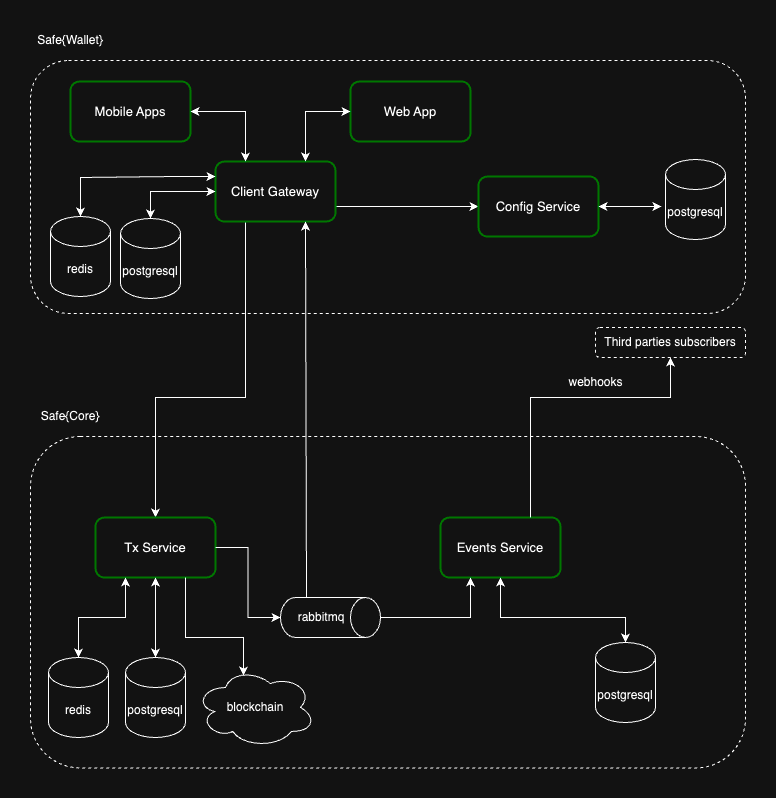

The diagram above was exported from draw.io. Its source (the exported page's mxGraphModel, read from the mxfile embedded in the PNG):
<mxGraphModel dx="2074" dy="1964" grid="1" gridSize="10" guides="1" tooltips="1" connect="1" arrows="1" fold="1" page="1" pageScale="1" pageWidth="827" pageHeight="1169" math="0" shadow="0">
  <root>
    <mxCell id="0" />
    <mxCell id="1" parent="0" />
    <mxCell id="UYvPIkJcF21YVmuvgw1X-8" value="" style="rounded=1;whiteSpace=wrap;html=1;fillColor=none;dashed=1;" parent="1" vertex="1">
      <mxGeometry x="85" y="299" width="715" height="331.43" as="geometry" />
    </mxCell>
    <mxCell id="UYvPIkJcF21YVmuvgw1X-7" value="" style="rounded=1;whiteSpace=wrap;html=1;fillColor=none;dashed=1;" parent="1" vertex="1">
      <mxGeometry x="85" y="-77" width="715" height="253" as="geometry" />
    </mxCell>
    <mxCell id="ZdVVMouWgDKc-abax0Pb-1" value="Mobile Apps" style="rounded=1;whiteSpace=wrap;html=1;fillColor=none;strokeColor=#12ff80;strokeWidth=2;fontSize=13;" parent="1" vertex="1">
      <mxGeometry x="125" y="-56" width="120" height="60" as="geometry" />
    </mxCell>
    <mxCell id="UYvPIkJcF21YVmuvgw1X-1" value="Web App" style="rounded=1;whiteSpace=wrap;html=1;strokeColor=#12ff80;strokeWidth=2;fontSize=13;fillColor=none;" parent="1" vertex="1">
      <mxGeometry x="405" y="-56" width="120" height="60" as="geometry" />
    </mxCell>
    <mxCell id="UYvPIkJcF21YVmuvgw1X-25" style="edgeStyle=orthogonalEdgeStyle;rounded=0;orthogonalLoop=1;jettySize=auto;html=1;exitX=0.25;exitY=1;exitDx=0;exitDy=0;entryX=0.5;entryY=0;entryDx=0;entryDy=0;" parent="1" source="UYvPIkJcF21YVmuvgw1X-2" target="UYvPIkJcF21YVmuvgw1X-3" edge="1">
      <mxGeometry relative="1" as="geometry">
        <Array as="points">
          <mxPoint x="300" y="260" />
          <mxPoint x="210" y="260" />
        </Array>
      </mxGeometry>
    </mxCell>
    <mxCell id="UYvPIkJcF21YVmuvgw1X-41" style="edgeStyle=orthogonalEdgeStyle;rounded=0;orthogonalLoop=1;jettySize=auto;html=1;exitX=1;exitY=0.75;exitDx=0;exitDy=0;entryX=0;entryY=0.5;entryDx=0;entryDy=0;" parent="1" source="UYvPIkJcF21YVmuvgw1X-2" target="UYvPIkJcF21YVmuvgw1X-5" edge="1">
      <mxGeometry relative="1" as="geometry">
        <mxPoint x="440" y="174" as="targetPoint" />
      </mxGeometry>
    </mxCell>
    <mxCell id="UYvPIkJcF21YVmuvgw1X-2" value="Client Gateway" style="rounded=1;whiteSpace=wrap;html=1;strokeColor=#12ff80;strokeWidth=2;fontSize=13;fillColor=none;" parent="1" vertex="1">
      <mxGeometry x="270" y="24" width="120" height="60" as="geometry" />
    </mxCell>
    <mxCell id="UYvPIkJcF21YVmuvgw1X-3" value="Tx Service" style="rounded=1;whiteSpace=wrap;html=1;strokeColor=#12ff80;strokeWidth=2;fontSize=13;fillColor=none;" parent="1" vertex="1">
      <mxGeometry x="150" y="380" width="120" height="60" as="geometry" />
    </mxCell>
    <mxCell id="UYvPIkJcF21YVmuvgw1X-4" value="Events Service" style="rounded=1;whiteSpace=wrap;html=1;strokeColor=#12ff80;strokeWidth=2;fontSize=13;fillColor=none;" parent="1" vertex="1">
      <mxGeometry x="495" y="380" width="120" height="60" as="geometry" />
    </mxCell>
    <mxCell id="UYvPIkJcF21YVmuvgw1X-5" value="Config Service" style="rounded=1;whiteSpace=wrap;html=1;strokeColor=#12ff80;strokeWidth=2;fontSize=13;fillColor=none;" parent="1" vertex="1">
      <mxGeometry x="533" y="39" width="120" height="60" as="geometry" />
    </mxCell>
    <mxCell id="UYvPIkJcF21YVmuvgw1X-10" value="Safe{Wallet}" style="text;html=1;align=center;verticalAlign=middle;whiteSpace=wrap;rounded=0;" parent="1" vertex="1">
      <mxGeometry x="85" y="-107" width="80" height="20" as="geometry" />
    </mxCell>
    <mxCell id="UYvPIkJcF21YVmuvgw1X-11" value="Safe{Core}" style="text;html=1;align=center;verticalAlign=middle;whiteSpace=wrap;rounded=0;" parent="1" vertex="1">
      <mxGeometry x="85" y="269" width="80" height="20" as="geometry" />
    </mxCell>
    <mxCell id="UYvPIkJcF21YVmuvgw1X-12" value="postgresql" style="shape=cylinder3;whiteSpace=wrap;html=1;boundedLbl=1;backgroundOutline=1;size=15;fillColor=none;" parent="1" vertex="1">
      <mxGeometry x="180" y="520" width="60" height="80" as="geometry" />
    </mxCell>
    <mxCell id="UYvPIkJcF21YVmuvgw1X-13" value="postgresql" style="shape=cylinder3;whiteSpace=wrap;html=1;boundedLbl=1;backgroundOutline=1;size=15;fillColor=none;" parent="1" vertex="1">
      <mxGeometry x="650" y="505" width="60" height="80" as="geometry" />
    </mxCell>
    <mxCell id="UYvPIkJcF21YVmuvgw1X-14" value="postgresql" style="shape=cylinder3;whiteSpace=wrap;html=1;boundedLbl=1;backgroundOutline=1;size=15;fillColor=none;" parent="1" vertex="1">
      <mxGeometry x="720" y="22" width="60" height="80" as="geometry" />
    </mxCell>
    <mxCell id="UYvPIkJcF21YVmuvgw1X-16" value="" style="shape=cylinder3;whiteSpace=wrap;html=1;boundedLbl=1;backgroundOutline=1;size=15;rotation=90;fillColor=none;" parent="1" vertex="1">
      <mxGeometry x="365" y="430" width="40" height="100" as="geometry" />
    </mxCell>
    <mxCell id="UYvPIkJcF21YVmuvgw1X-18" value="rabbitmq" style="text;html=1;align=center;verticalAlign=middle;whiteSpace=wrap;rounded=0;" parent="1" vertex="1">
      <mxGeometry x="356" y="475" width="40" height="10" as="geometry" />
    </mxCell>
    <mxCell id="UYvPIkJcF21YVmuvgw1X-26" style="edgeStyle=orthogonalEdgeStyle;rounded=0;orthogonalLoop=1;jettySize=auto;html=1;exitX=1;exitY=0.5;exitDx=0;exitDy=0;entryX=0.5;entryY=1;entryDx=0;entryDy=0;entryPerimeter=0;" parent="1" source="UYvPIkJcF21YVmuvgw1X-3" target="UYvPIkJcF21YVmuvgw1X-16" edge="1">
      <mxGeometry relative="1" as="geometry" />
    </mxCell>
    <mxCell id="UYvPIkJcF21YVmuvgw1X-30" value="" style="endArrow=classic;startArrow=classic;html=1;rounded=0;exitX=0.5;exitY=1;exitDx=0;exitDy=0;entryX=0.5;entryY=0;entryDx=0;entryDy=0;entryPerimeter=0;" parent="1" source="UYvPIkJcF21YVmuvgw1X-3" target="UYvPIkJcF21YVmuvgw1X-12" edge="1">
      <mxGeometry width="50" height="50" relative="1" as="geometry">
        <mxPoint x="390" y="310" as="sourcePoint" />
        <mxPoint x="440" y="260" as="targetPoint" />
        <Array as="points">
          <mxPoint x="210" y="480" />
        </Array>
      </mxGeometry>
    </mxCell>
    <mxCell id="UYvPIkJcF21YVmuvgw1X-31" value="" style="endArrow=classic;startArrow=classic;html=1;rounded=0;exitX=0.5;exitY=1;exitDx=0;exitDy=0;entryX=0.5;entryY=0;entryDx=0;entryDy=0;entryPerimeter=0;" parent="1" source="UYvPIkJcF21YVmuvgw1X-4" target="UYvPIkJcF21YVmuvgw1X-13" edge="1">
      <mxGeometry width="50" height="50" relative="1" as="geometry">
        <mxPoint x="505" y="430" as="sourcePoint" />
        <mxPoint x="505" y="530" as="targetPoint" />
        <Array as="points">
          <mxPoint x="555" y="480" />
          <mxPoint x="680" y="480" />
        </Array>
      </mxGeometry>
    </mxCell>
    <mxCell id="UYvPIkJcF21YVmuvgw1X-32" value="" style="endArrow=classic;startArrow=classic;html=1;rounded=0;exitX=1;exitY=0.5;exitDx=0;exitDy=0;entryX=-0.067;entryY=0.588;entryDx=0;entryDy=0;entryPerimeter=0;" parent="1" source="UYvPIkJcF21YVmuvgw1X-5" target="UYvPIkJcF21YVmuvgw1X-14" edge="1">
      <mxGeometry width="50" height="50" relative="1" as="geometry">
        <mxPoint x="500" y="138" as="sourcePoint" />
        <mxPoint x="500" y="238" as="targetPoint" />
        <Array as="points" />
      </mxGeometry>
    </mxCell>
    <mxCell id="UYvPIkJcF21YVmuvgw1X-34" value="" style="endArrow=classic;startArrow=classic;html=1;rounded=0;entryX=1;entryY=0.5;entryDx=0;entryDy=0;exitX=0.25;exitY=0;exitDx=0;exitDy=0;" parent="1" source="UYvPIkJcF21YVmuvgw1X-2" target="ZdVVMouWgDKc-abax0Pb-1" edge="1">
      <mxGeometry width="50" height="50" relative="1" as="geometry">
        <mxPoint x="390" y="284" as="sourcePoint" />
        <mxPoint x="440" y="234" as="targetPoint" />
        <Array as="points">
          <mxPoint x="300" y="-26" />
        </Array>
      </mxGeometry>
    </mxCell>
    <mxCell id="UYvPIkJcF21YVmuvgw1X-35" value="" style="endArrow=classic;startArrow=classic;html=1;rounded=0;entryX=0;entryY=0.5;entryDx=0;entryDy=0;exitX=0.75;exitY=0;exitDx=0;exitDy=0;" parent="1" source="UYvPIkJcF21YVmuvgw1X-2" target="UYvPIkJcF21YVmuvgw1X-1" edge="1">
      <mxGeometry width="50" height="50" relative="1" as="geometry">
        <mxPoint x="280" y="99" as="sourcePoint" />
        <mxPoint x="195" y="44" as="targetPoint" />
        <Array as="points">
          <mxPoint x="360" y="-26" />
        </Array>
      </mxGeometry>
    </mxCell>
    <mxCell id="UYvPIkJcF21YVmuvgw1X-37" value="w&lt;span style=&quot;background-color: initial;&quot;&gt;ebhooks&lt;/span&gt;" style="text;html=1;align=center;verticalAlign=middle;resizable=0;points=[];autosize=1;strokeColor=none;fillColor=none;" parent="1" vertex="1">
      <mxGeometry x="610" y="230" width="80" height="30" as="geometry" />
    </mxCell>
    <mxCell id="UYvPIkJcF21YVmuvgw1X-39" value="Third parties subscribers" style="text;html=1;align=center;verticalAlign=middle;whiteSpace=wrap;rounded=1;strokeColor=default;fillColor=none;dashed=1;perimeterSpacing=0;glass=0;shadow=0;" parent="1" vertex="1">
      <mxGeometry x="650" y="190" width="150" height="30" as="geometry" />
    </mxCell>
    <mxCell id="UYvPIkJcF21YVmuvgw1X-44" value="" style="endArrow=classic;html=1;rounded=0;exitX=0.75;exitY=0;exitDx=0;exitDy=0;entryX=0.5;entryY=1;entryDx=0;entryDy=0;" parent="1" source="UYvPIkJcF21YVmuvgw1X-4" target="UYvPIkJcF21YVmuvgw1X-39" edge="1">
      <mxGeometry width="50" height="50" relative="1" as="geometry">
        <mxPoint x="390" y="280" as="sourcePoint" />
        <mxPoint x="440" y="230" as="targetPoint" />
        <Array as="points">
          <mxPoint x="585" y="260" />
          <mxPoint x="725" y="260" />
        </Array>
      </mxGeometry>
    </mxCell>
    <mxCell id="UYvPIkJcF21YVmuvgw1X-45" style="edgeStyle=orthogonalEdgeStyle;rounded=0;orthogonalLoop=1;jettySize=auto;html=1;exitX=1;exitY=0.5;exitDx=0;exitDy=0;exitPerimeter=0;" parent="1" source="UYvPIkJcF21YVmuvgw1X-16" target="UYvPIkJcF21YVmuvgw1X-16" edge="1">
      <mxGeometry relative="1" as="geometry" />
    </mxCell>
    <mxCell id="UYvPIkJcF21YVmuvgw1X-48" value="blockchain" style="ellipse;shape=cloud;whiteSpace=wrap;html=1;fillColor=none;" parent="1" vertex="1">
      <mxGeometry x="250" y="530" width="120" height="80" as="geometry" />
    </mxCell>
    <mxCell id="UYvPIkJcF21YVmuvgw1X-49" value="" style="endArrow=classic;html=1;rounded=0;exitX=0.75;exitY=1;exitDx=0;exitDy=0;entryX=0.4;entryY=0.1;entryDx=0;entryDy=0;entryPerimeter=0;" parent="1" source="UYvPIkJcF21YVmuvgw1X-3" target="UYvPIkJcF21YVmuvgw1X-48" edge="1">
      <mxGeometry width="50" height="50" relative="1" as="geometry">
        <mxPoint x="390" y="340" as="sourcePoint" />
        <mxPoint x="90" y="560" as="targetPoint" />
        <Array as="points">
          <mxPoint x="240" y="500" />
          <mxPoint x="298" y="500" />
        </Array>
      </mxGeometry>
    </mxCell>
    <mxCell id="ZKSZjgMM9NUridcQu2QU-2" value="" style="endArrow=classic;html=1;rounded=0;exitX=0;exitY=0.74;exitDx=0;exitDy=0;exitPerimeter=0;entryX=0.75;entryY=1;entryDx=0;entryDy=0;" edge="1" parent="1" source="UYvPIkJcF21YVmuvgw1X-16" target="UYvPIkJcF21YVmuvgw1X-2">
      <mxGeometry width="50" height="50" relative="1" as="geometry">
        <mxPoint x="390" y="300" as="sourcePoint" />
        <mxPoint x="440" y="250" as="targetPoint" />
      </mxGeometry>
    </mxCell>
    <mxCell id="ZKSZjgMM9NUridcQu2QU-3" value="" style="endArrow=classic;html=1;rounded=0;exitX=0.5;exitY=0;exitDx=0;exitDy=0;exitPerimeter=0;entryX=0.25;entryY=1;entryDx=0;entryDy=0;" edge="1" parent="1" source="UYvPIkJcF21YVmuvgw1X-16" target="UYvPIkJcF21YVmuvgw1X-4">
      <mxGeometry width="50" height="50" relative="1" as="geometry">
        <mxPoint x="390" y="300" as="sourcePoint" />
        <mxPoint x="440" y="250" as="targetPoint" />
        <Array as="points">
          <mxPoint x="525" y="480" />
        </Array>
      </mxGeometry>
    </mxCell>
    <mxCell id="ZKSZjgMM9NUridcQu2QU-7" value="redis" style="shape=cylinder3;whiteSpace=wrap;html=1;boundedLbl=1;backgroundOutline=1;size=15;fillColor=none;" vertex="1" parent="1">
      <mxGeometry x="103" y="520" width="60" height="80" as="geometry" />
    </mxCell>
    <mxCell id="ZKSZjgMM9NUridcQu2QU-8" value="" style="endArrow=classic;startArrow=classic;html=1;rounded=0;exitX=0.25;exitY=1;exitDx=0;exitDy=0;entryX=0.5;entryY=0;entryDx=0;entryDy=0;entryPerimeter=0;" edge="1" parent="1" source="UYvPIkJcF21YVmuvgw1X-3" target="ZKSZjgMM9NUridcQu2QU-7">
      <mxGeometry width="50" height="50" relative="1" as="geometry">
        <mxPoint x="390" y="300" as="sourcePoint" />
        <mxPoint x="440" y="250" as="targetPoint" />
        <Array as="points">
          <mxPoint x="180" y="480" />
          <mxPoint x="133" y="480" />
        </Array>
      </mxGeometry>
    </mxCell>
    <mxCell id="ZKSZjgMM9NUridcQu2QU-12" value="redis" style="shape=cylinder3;whiteSpace=wrap;html=1;boundedLbl=1;backgroundOutline=1;size=15;fillColor=none;" vertex="1" parent="1">
      <mxGeometry x="105" y="79" width="60" height="80" as="geometry" />
    </mxCell>
    <mxCell id="ZKSZjgMM9NUridcQu2QU-13" value="" style="endArrow=classic;startArrow=classic;html=1;rounded=0;entryX=0;entryY=0.25;entryDx=0;entryDy=0;exitX=0.5;exitY=0;exitDx=0;exitDy=0;exitPerimeter=0;" edge="1" parent="1" source="ZKSZjgMM9NUridcQu2QU-12" target="UYvPIkJcF21YVmuvgw1X-2">
      <mxGeometry width="50" height="50" relative="1" as="geometry">
        <mxPoint x="390" y="274" as="sourcePoint" />
        <mxPoint x="440" y="224" as="targetPoint" />
        <Array as="points">
          <mxPoint x="135" y="54" />
          <mxPoint x="135" y="40" />
          <mxPoint x="230" y="39" />
        </Array>
      </mxGeometry>
    </mxCell>
    <mxCell id="ZKSZjgMM9NUridcQu2QU-15" value="postgresql" style="shape=cylinder3;whiteSpace=wrap;html=1;boundedLbl=1;backgroundOutline=1;size=15;fillColor=none;" vertex="1" parent="1">
      <mxGeometry x="175" y="81" width="60" height="80" as="geometry" />
    </mxCell>
    <mxCell id="ZKSZjgMM9NUridcQu2QU-16" value="" style="endArrow=classic;startArrow=classic;html=1;rounded=0;entryX=0;entryY=0.5;entryDx=0;entryDy=0;exitX=0.5;exitY=0;exitDx=0;exitDy=0;exitPerimeter=0;" edge="1" parent="1" source="ZKSZjgMM9NUridcQu2QU-15" target="UYvPIkJcF21YVmuvgw1X-2">
      <mxGeometry width="50" height="50" relative="1" as="geometry">
        <mxPoint x="390" y="300" as="sourcePoint" />
        <mxPoint x="440" y="250" as="targetPoint" />
        <Array as="points">
          <mxPoint x="205" y="69" />
          <mxPoint x="205" y="54" />
        </Array>
      </mxGeometry>
    </mxCell>
  </root>
</mxGraphModel>